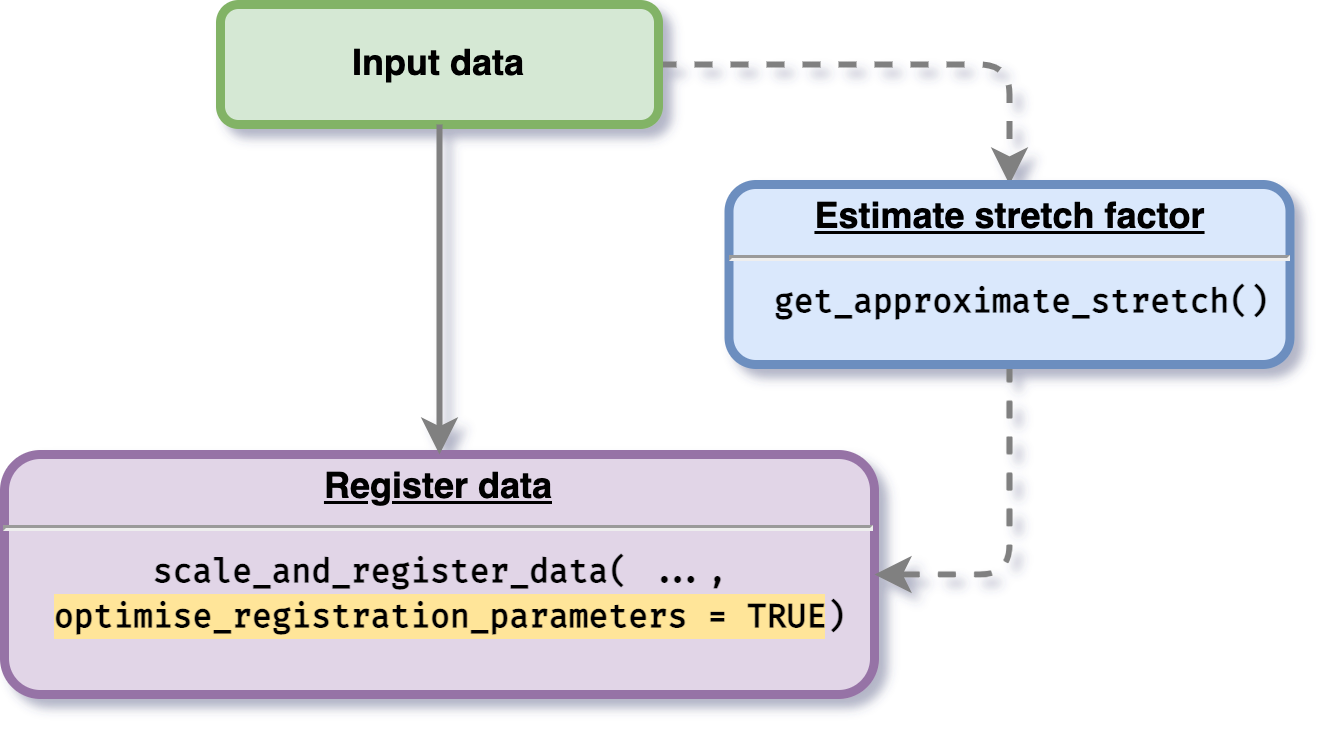

The diagram above was exported from draw.io. Its source (the exported page's mxGraphModel, read from the mxfile embedded in the PNG):
<mxGraphModel dx="1807" dy="604" grid="1" gridSize="10" guides="1" tooltips="1" connect="1" arrows="1" fold="1" page="1" pageScale="1" pageWidth="826" pageHeight="1169" background="none" math="0" shadow="0">
  <root>
    <mxCell id="0" />
    <mxCell id="1" parent="0" />
    <mxCell id="2" value="&lt;p style=&quot;margin: 0px ; margin-top: 4px ; text-align: center ; text-decoration: underline&quot;&gt;&lt;strong&gt;Register data&lt;/strong&gt;&lt;/p&gt;&lt;hr&gt;&lt;p style=&quot;margin: 0px ; margin-left: 8px&quot;&gt;&lt;font face=&quot;Fira Code&quot; data-font-src=&quot;https://fonts.googleapis.com/css?family=Fira+Code&quot; style=&quot;font-size: 11px&quot;&gt;scale_and_register_data( ...,&amp;nbsp;&lt;/font&gt;&lt;/p&gt;&lt;p style=&quot;margin: 0px ; margin-left: 8px&quot;&gt;&lt;font face=&quot;Fira Code&quot; data-font-src=&quot;https://fonts.googleapis.com/css?family=Fira+Code&quot; style=&quot;font-size: 11px&quot;&gt;&lt;span style=&quot;background-color: rgb(255 , 229 , 153)&quot;&gt;optimise_registration_parameters = TRUE&lt;/span&gt;)&lt;/font&gt;&lt;br&gt;&lt;/p&gt;" style="verticalAlign=middle;align=center;overflow=fill;fontSize=12;fontFamily=Helvetica;html=1;rounded=1;fontStyle=1;strokeWidth=3;fillColor=#e1d5e7;strokeColor=#9673a6;" vertex="1" parent="1">
      <mxGeometry x="146" y="190" width="290" height="80" as="geometry" />
    </mxCell>
    <mxCell id="3" style="edgeStyle=orthogonalEdgeStyle;orthogonalLoop=1;jettySize=auto;html=1;exitX=1;exitY=0.5;exitDx=0;exitDy=0;entryX=0.5;entryY=0;entryDx=0;entryDy=0;strokeColor=#808080;strokeWidth=2;dashed=1;rounded=1;" edge="1" source="4" target="7" parent="1">
      <mxGeometry relative="1" as="geometry" />
    </mxCell>
    <mxCell id="4" value="Input data" style="whiteSpace=wrap;align=center;verticalAlign=middle;fontStyle=1;strokeWidth=3;fillColor=#d5e8d4;strokeColor=#82b366;rounded=1;" vertex="1" parent="1">
      <mxGeometry x="218" y="40" width="146" height="40" as="geometry" />
    </mxCell>
    <mxCell id="5" value="" style="edgeStyle=none;noEdgeStyle=1;strokeColor=#808080;strokeWidth=2" edge="1" source="4" target="2" parent="1">
      <mxGeometry width="100" height="100" relative="1" as="geometry">
        <mxPoint x="20" y="250" as="sourcePoint" />
        <mxPoint x="120" y="150" as="targetPoint" />
      </mxGeometry>
    </mxCell>
    <mxCell id="6" style="edgeStyle=orthogonalEdgeStyle;rounded=1;orthogonalLoop=1;jettySize=auto;html=1;exitX=0.5;exitY=1;exitDx=0;exitDy=0;entryX=1;entryY=0.5;entryDx=0;entryDy=0;dashed=1;strokeColor=#808080;strokeWidth=2;" edge="1" source="7" target="2" parent="1">
      <mxGeometry relative="1" as="geometry" />
    </mxCell>
    <mxCell id="7" value="&lt;p style=&quot;margin: 0px ; margin-top: 4px ; text-align: center ; text-decoration: underline&quot;&gt;&lt;strong&gt;Estimate stretch factor&lt;/strong&gt;&lt;/p&gt;&lt;hr&gt;&lt;p style=&quot;margin: 0px ; margin-left: 8px&quot;&gt;&lt;font face=&quot;Fira Code&quot; data-font-src=&quot;https://fonts.googleapis.com/css?family=Fira+Code&quot; style=&quot;font-size: 11px&quot;&gt;get_approximate_stretch()&lt;/font&gt;&lt;br&gt;&lt;/p&gt;" style="verticalAlign=middle;align=center;overflow=fill;fontSize=12;fontFamily=Helvetica;html=1;rounded=1;fontStyle=1;strokeWidth=3;fillColor=#dae8fc;strokeColor=#6c8ebf;" vertex="1" parent="1">
      <mxGeometry x="387.5" y="100" width="187" height="60" as="geometry" />
    </mxCell>
  </root>
</mxGraphModel>